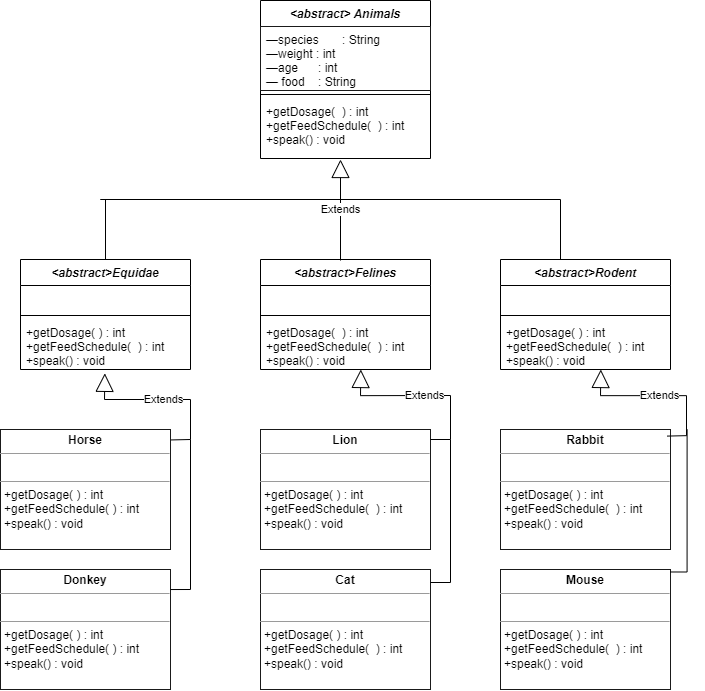

The diagram above was exported from draw.io. Its source (the exported page's mxGraphModel, read from the mxfile embedded in the PNG):
<mxGraphModel dx="867" dy="573" grid="1" gridSize="10" guides="1" tooltips="1" connect="1" arrows="1" fold="1" page="1" pageScale="1" pageWidth="827" pageHeight="1169" math="1" shadow="0">
  <root>
    <mxCell id="0" />
    <mxCell id="1" parent="0" />
    <mxCell id="_pObSK8hySWkdA3cpa7o-1" value="&lt;abstract&gt;Felines" style="swimlane;fontStyle=3;align=center;verticalAlign=top;childLayout=stackLayout;horizontal=1;startSize=26;horizontalStack=0;resizeParent=1;resizeParentMax=0;resizeLast=0;collapsible=1;marginBottom=0;" vertex="1" parent="1">
      <mxGeometry x="440" y="300" width="170" height="110" as="geometry" />
    </mxCell>
    <mxCell id="_pObSK8hySWkdA3cpa7o-2" value="  " style="text;strokeColor=none;fillColor=none;align=left;verticalAlign=top;spacingLeft=4;spacingRight=4;overflow=hidden;rotatable=0;points=[[0,0.5],[1,0.5]];portConstraint=eastwest;" vertex="1" parent="_pObSK8hySWkdA3cpa7o-1">
      <mxGeometry y="26" width="170" height="26" as="geometry" />
    </mxCell>
    <mxCell id="_pObSK8hySWkdA3cpa7o-3" value="" style="line;strokeWidth=1;fillColor=none;align=left;verticalAlign=middle;spacingTop=-1;spacingLeft=3;spacingRight=3;rotatable=0;labelPosition=right;points=[];portConstraint=eastwest;" vertex="1" parent="_pObSK8hySWkdA3cpa7o-1">
      <mxGeometry y="52" width="170" height="8" as="geometry" />
    </mxCell>
    <mxCell id="_pObSK8hySWkdA3cpa7o-4" value="+getDosage(  ) : int&#10;+getFeedSchedule(  ) : int&#10;+speak() : void" style="text;strokeColor=none;fillColor=none;align=left;verticalAlign=top;spacingLeft=4;spacingRight=4;overflow=hidden;rotatable=0;points=[[0,0.5],[1,0.5]];portConstraint=eastwest;" vertex="1" parent="_pObSK8hySWkdA3cpa7o-1">
      <mxGeometry y="60" width="170" height="50" as="geometry" />
    </mxCell>
    <mxCell id="_pObSK8hySWkdA3cpa7o-5" value="&lt;abstract&gt;Equidae" style="swimlane;fontStyle=3;align=center;verticalAlign=top;childLayout=stackLayout;horizontal=1;startSize=26;horizontalStack=0;resizeParent=1;resizeParentMax=0;resizeLast=0;collapsible=1;marginBottom=0;" vertex="1" parent="1">
      <mxGeometry x="200" y="300" width="170" height="110" as="geometry" />
    </mxCell>
    <mxCell id="_pObSK8hySWkdA3cpa7o-6" value="  " style="text;strokeColor=none;fillColor=none;align=left;verticalAlign=top;spacingLeft=4;spacingRight=4;overflow=hidden;rotatable=0;points=[[0,0.5],[1,0.5]];portConstraint=eastwest;" vertex="1" parent="_pObSK8hySWkdA3cpa7o-5">
      <mxGeometry y="26" width="170" height="26" as="geometry" />
    </mxCell>
    <mxCell id="_pObSK8hySWkdA3cpa7o-7" value="" style="line;strokeWidth=1;fillColor=none;align=left;verticalAlign=middle;spacingTop=-1;spacingLeft=3;spacingRight=3;rotatable=0;labelPosition=right;points=[];portConstraint=eastwest;" vertex="1" parent="_pObSK8hySWkdA3cpa7o-5">
      <mxGeometry y="52" width="170" height="8" as="geometry" />
    </mxCell>
    <mxCell id="_pObSK8hySWkdA3cpa7o-8" value="+getDosage( ) : int&#10;+getFeedSchedule(  ) : int&#10;+speak() : void" style="text;strokeColor=none;fillColor=none;align=left;verticalAlign=top;spacingLeft=4;spacingRight=4;overflow=hidden;rotatable=0;points=[[0,0.5],[1,0.5]];portConstraint=eastwest;" vertex="1" parent="_pObSK8hySWkdA3cpa7o-5">
      <mxGeometry y="60" width="170" height="50" as="geometry" />
    </mxCell>
    <mxCell id="_pObSK8hySWkdA3cpa7o-9" value="&lt;abstract&gt; Animals" style="swimlane;fontStyle=3;align=center;verticalAlign=top;childLayout=stackLayout;horizontal=1;startSize=26;horizontalStack=0;resizeParent=1;resizeParentMax=0;resizeLast=0;collapsible=1;marginBottom=0;" vertex="1" parent="1">
      <mxGeometry x="440" y="41" width="170" height="158" as="geometry">
        <mxRectangle x="440" y="41" width="150" height="26" as="alternateBounds" />
      </mxGeometry>
    </mxCell>
    <mxCell id="_pObSK8hySWkdA3cpa7o-10" value="—species       : String&#10;—weight : int&#10;—age      : int&#10;— food    : String" style="text;strokeColor=#1A1A1A;fillColor=none;align=left;verticalAlign=top;spacingLeft=4;spacingRight=4;overflow=hidden;rotatable=0;points=[[0,0.5],[1,0.5]];portConstraint=eastwest;" vertex="1" parent="_pObSK8hySWkdA3cpa7o-9">
      <mxGeometry y="26" width="170" height="64" as="geometry" />
    </mxCell>
    <mxCell id="_pObSK8hySWkdA3cpa7o-11" value="" style="line;strokeWidth=1;fillColor=none;align=left;verticalAlign=middle;spacingTop=-1;spacingLeft=3;spacingRight=3;rotatable=0;labelPosition=right;points=[];portConstraint=eastwest;" vertex="1" parent="_pObSK8hySWkdA3cpa7o-9">
      <mxGeometry y="90" width="170" height="8" as="geometry" />
    </mxCell>
    <mxCell id="_pObSK8hySWkdA3cpa7o-12" value="+getDosage(  ) : int&#10;+getFeedSchedule(  ) : int&#10;+speak() : void" style="text;strokeColor=none;fillColor=none;align=left;verticalAlign=top;spacingLeft=4;spacingRight=4;overflow=hidden;rotatable=0;points=[[0,0.5],[1,0.5]];portConstraint=eastwest;" vertex="1" parent="_pObSK8hySWkdA3cpa7o-9">
      <mxGeometry y="98" width="170" height="60" as="geometry" />
    </mxCell>
    <mxCell id="_pObSK8hySWkdA3cpa7o-13" value="&lt;abstract&gt;Rodent" style="swimlane;fontStyle=3;align=center;verticalAlign=top;childLayout=stackLayout;horizontal=1;startSize=26;horizontalStack=0;resizeParent=1;resizeParentMax=0;resizeLast=0;collapsible=1;marginBottom=0;rounded=0;shadow=0;sketch=0;glass=0;" vertex="1" parent="1">
      <mxGeometry x="680" y="300" width="170" height="110" as="geometry" />
    </mxCell>
    <mxCell id="_pObSK8hySWkdA3cpa7o-14" value="   " style="text;strokeColor=none;fillColor=none;align=left;verticalAlign=top;spacingLeft=4;spacingRight=4;overflow=hidden;rotatable=0;points=[[0,0.5],[1,0.5]];portConstraint=eastwest;" vertex="1" parent="_pObSK8hySWkdA3cpa7o-13">
      <mxGeometry y="26" width="170" height="26" as="geometry" />
    </mxCell>
    <mxCell id="_pObSK8hySWkdA3cpa7o-15" value="" style="line;strokeWidth=1;fillColor=none;align=left;verticalAlign=middle;spacingTop=-1;spacingLeft=3;spacingRight=3;rotatable=0;labelPosition=right;points=[];portConstraint=eastwest;" vertex="1" parent="_pObSK8hySWkdA3cpa7o-13">
      <mxGeometry y="52" width="170" height="8" as="geometry" />
    </mxCell>
    <mxCell id="_pObSK8hySWkdA3cpa7o-16" value="+getDosage( ) : int&#10;+getFeedSchedule(  ) : int&#10;+speak() : void" style="text;strokeColor=none;fillColor=none;align=left;verticalAlign=top;spacingLeft=4;spacingRight=4;overflow=hidden;rotatable=0;points=[[0,0.5],[1,0.5]];portConstraint=eastwest;" vertex="1" parent="_pObSK8hySWkdA3cpa7o-13">
      <mxGeometry y="60" width="170" height="50" as="geometry" />
    </mxCell>
    <mxCell id="_pObSK8hySWkdA3cpa7o-18" value="Extends" style="endArrow=block;endSize=16;endFill=0;html=1;rounded=0;" edge="1" parent="1">
      <mxGeometry width="160" relative="1" as="geometry">
        <mxPoint x="520" y="301" as="sourcePoint" />
        <mxPoint x="520" y="200" as="targetPoint" />
      </mxGeometry>
    </mxCell>
    <mxCell id="_pObSK8hySWkdA3cpa7o-22" value="" style="endArrow=none;html=1;edgeStyle=orthogonalEdgeStyle;rounded=0;exitX=0.5;exitY=0;exitDx=0;exitDy=0;" edge="1" parent="1" source="_pObSK8hySWkdA3cpa7o-5">
      <mxGeometry relative="1" as="geometry">
        <mxPoint x="280" y="239.57999999999998" as="sourcePoint" />
        <mxPoint x="520" y="240" as="targetPoint" />
        <Array as="points">
          <mxPoint x="280" y="240" />
          <mxPoint x="440" y="240" />
        </Array>
      </mxGeometry>
    </mxCell>
    <mxCell id="_pObSK8hySWkdA3cpa7o-26" value="" style="endArrow=none;html=1;edgeStyle=orthogonalEdgeStyle;rounded=0;exitX=0.5;exitY=0;exitDx=0;exitDy=0;" edge="1" parent="1">
      <mxGeometry relative="1" as="geometry">
        <mxPoint x="740" y="300" as="sourcePoint" />
        <mxPoint x="500" y="240" as="targetPoint" />
        <Array as="points">
          <mxPoint x="740" y="240" />
        </Array>
      </mxGeometry>
    </mxCell>
    <mxCell id="_pObSK8hySWkdA3cpa7o-28" value="&lt;p style=&quot;margin:0px;margin-top:4px;text-align:center;&quot;&gt;&lt;b&gt;Horse&lt;/b&gt;&lt;/p&gt;&lt;hr size=&quot;1&quot;&gt;&lt;p style=&quot;margin:0px;margin-left:4px;&quot;&gt;&amp;nbsp; &amp;nbsp;&lt;/p&gt;&lt;hr size=&quot;1&quot;&gt;&lt;p style=&quot;margin:0px;margin-left:4px;&quot;&gt;+getDosage( ) : int&lt;br style=&quot;padding: 0px; margin: 0px;&quot;&gt;+getFeedSchedule( ) : int&lt;br style=&quot;padding: 0px; margin: 0px;&quot;&gt;+speak() : void&lt;br&gt;&lt;/p&gt;" style="verticalAlign=top;align=left;overflow=fill;fontSize=12;fontFamily=Helvetica;html=1;strokeColor=#1A1A1A;" vertex="1" parent="1">
      <mxGeometry x="180" y="470" width="170" height="120" as="geometry" />
    </mxCell>
    <mxCell id="_pObSK8hySWkdA3cpa7o-33" value="&lt;p style=&quot;margin:0px;margin-top:4px;text-align:center;&quot;&gt;&lt;b&gt;Donkey&lt;/b&gt;&lt;/p&gt;&lt;hr size=&quot;1&quot;&gt;&lt;p style=&quot;margin:0px;margin-left:4px;&quot;&gt;&amp;nbsp;&amp;nbsp;&lt;/p&gt;&lt;hr size=&quot;1&quot;&gt;&lt;p style=&quot;margin:0px;margin-left:4px;&quot;&gt;+getDosage( ) : int&lt;br style=&quot;padding: 0px; margin: 0px;&quot;&gt;+getFeedSchedule( ) : int&lt;br style=&quot;padding: 0px; margin: 0px;&quot;&gt;+speak() : void&lt;br&gt;&lt;/p&gt;" style="verticalAlign=top;align=left;overflow=fill;fontSize=12;fontFamily=Helvetica;html=1;strokeColor=#1A1A1A;" vertex="1" parent="1">
      <mxGeometry x="180" y="610" width="170" height="120" as="geometry" />
    </mxCell>
    <mxCell id="_pObSK8hySWkdA3cpa7o-34" value="&lt;p style=&quot;margin:0px;margin-top:4px;text-align:center;&quot;&gt;&lt;b style=&quot;background-color: initial;&quot;&gt;Mouse&lt;/b&gt;&lt;br&gt;&lt;/p&gt;&lt;hr size=&quot;1&quot;&gt;&lt;p style=&quot;margin:0px;margin-left:4px;&quot;&gt;&amp;nbsp;&lt;/p&gt;&lt;hr size=&quot;1&quot;&gt;&lt;p style=&quot;margin:0px;margin-left:4px;&quot;&gt;+getDosage( ) : int&lt;br style=&quot;padding: 0px; margin: 0px;&quot;&gt;+getFeedSchedule(&amp;nbsp; ) : int&lt;br style=&quot;padding: 0px; margin: 0px;&quot;&gt;+speak() : void&lt;br&gt;&lt;/p&gt;" style="verticalAlign=top;align=left;overflow=fill;fontSize=12;fontFamily=Helvetica;html=1;strokeColor=#1A1A1A;" vertex="1" parent="1">
      <mxGeometry x="680" y="610" width="170" height="120" as="geometry" />
    </mxCell>
    <mxCell id="_pObSK8hySWkdA3cpa7o-35" value="&lt;p style=&quot;margin:0px;margin-top:4px;text-align:center;&quot;&gt;&lt;b&gt;Rabbit&lt;/b&gt;&lt;/p&gt;&lt;hr size=&quot;1&quot;&gt;&lt;p style=&quot;margin:0px;margin-left:4px;&quot;&gt;&lt;br&gt;&lt;/p&gt;&lt;hr size=&quot;1&quot;&gt;&lt;p style=&quot;margin:0px;margin-left:4px;&quot;&gt;+getDosage( ) : int&lt;br style=&quot;padding: 0px; margin: 0px;&quot;&gt;+getFeedSchedule(&amp;nbsp; ) : int&lt;br style=&quot;padding: 0px; margin: 0px;&quot;&gt;+speak() : void&lt;br&gt;&lt;/p&gt;" style="verticalAlign=top;align=left;overflow=fill;fontSize=12;fontFamily=Helvetica;html=1;strokeColor=#1A1A1A;" vertex="1" parent="1">
      <mxGeometry x="680" y="470" width="170" height="120" as="geometry" />
    </mxCell>
    <mxCell id="_pObSK8hySWkdA3cpa7o-36" value="&lt;p style=&quot;margin:0px;margin-top:4px;text-align:center;&quot;&gt;&lt;b&gt;Lion&lt;/b&gt;&lt;/p&gt;&lt;hr size=&quot;1&quot;&gt;&lt;p style=&quot;margin:0px;margin-left:4px;&quot;&gt;&lt;br&gt;&lt;/p&gt;&lt;hr size=&quot;1&quot;&gt;&lt;p style=&quot;margin:0px;margin-left:4px;&quot;&gt;+getDosage( ) : int&lt;br style=&quot;padding: 0px; margin: 0px;&quot;&gt;+getFeedSchedule(&amp;nbsp; ) : int&lt;br style=&quot;padding: 0px; margin: 0px;&quot;&gt;+speak() : void&lt;br&gt;&lt;/p&gt;" style="verticalAlign=top;align=left;overflow=fill;fontSize=12;fontFamily=Helvetica;html=1;strokeColor=#1A1A1A;" vertex="1" parent="1">
      <mxGeometry x="440" y="470" width="170" height="120" as="geometry" />
    </mxCell>
    <mxCell id="_pObSK8hySWkdA3cpa7o-32" value="&lt;p style=&quot;margin:0px;margin-top:4px;text-align:center;&quot;&gt;&lt;b&gt;Cat&lt;/b&gt;&lt;/p&gt;&lt;hr size=&quot;1&quot;&gt;&lt;p style=&quot;margin:0px;margin-left:4px;&quot;&gt;&amp;nbsp;&lt;/p&gt;&lt;hr size=&quot;1&quot;&gt;&lt;p style=&quot;margin:0px;margin-left:4px;&quot;&gt;+getDosage( ) : int&lt;br style=&quot;padding: 0px; margin: 0px;&quot;&gt;+getFeedSchedule(&amp;nbsp; ) : int&lt;br style=&quot;padding: 0px; margin: 0px;&quot;&gt;+speak() : void&lt;br&gt;&lt;/p&gt;" style="verticalAlign=top;align=left;overflow=fill;fontSize=12;fontFamily=Helvetica;html=1;strokeColor=#1A1A1A;" vertex="1" parent="1">
      <mxGeometry x="440" y="610" width="170" height="120" as="geometry" />
    </mxCell>
    <mxCell id="_pObSK8hySWkdA3cpa7o-40" value="Extends" style="endArrow=block;endSize=16;endFill=0;html=1;rounded=0;entryX=0.496;entryY=1.077;entryDx=0;entryDy=0;entryPerimeter=0;exitX=1.004;exitY=0.087;exitDx=0;exitDy=0;exitPerimeter=0;" edge="1" parent="1" source="_pObSK8hySWkdA3cpa7o-28" target="_pObSK8hySWkdA3cpa7o-8">
      <mxGeometry width="160" relative="1" as="geometry">
        <mxPoint x="350" y="485" as="sourcePoint" />
        <mxPoint x="410" y="440" as="targetPoint" />
        <Array as="points">
          <mxPoint x="370" y="480" />
          <mxPoint x="370" y="440" />
          <mxPoint x="284" y="440" />
        </Array>
      </mxGeometry>
    </mxCell>
    <mxCell id="_pObSK8hySWkdA3cpa7o-42" value="Extends" style="endArrow=block;endSize=16;endFill=0;html=1;rounded=0;entryX=0.496;entryY=1.077;entryDx=0;entryDy=0;entryPerimeter=0;exitX=1.004;exitY=0.087;exitDx=0;exitDy=0;exitPerimeter=0;" edge="1" parent="1">
      <mxGeometry width="160" relative="1" as="geometry">
        <mxPoint x="846.6800000000001" y="476.59000000000003" as="sourcePoint" />
        <mxPoint x="780.3199999999999" y="409.9999999999999" as="targetPoint" />
        <Array as="points">
          <mxPoint x="866" y="476.15" />
          <mxPoint x="866" y="436.15" />
          <mxPoint x="780" y="436.15" />
        </Array>
      </mxGeometry>
    </mxCell>
    <mxCell id="_pObSK8hySWkdA3cpa7o-43" value="Extends" style="endArrow=block;endSize=16;endFill=0;html=1;rounded=0;entryX=0.496;entryY=1.077;entryDx=0;entryDy=0;entryPerimeter=0;" edge="1" parent="1">
      <mxGeometry width="160" relative="1" as="geometry">
        <mxPoint x="610" y="480" as="sourcePoint" />
        <mxPoint x="540.3199999999999" y="409.9999999999999" as="targetPoint" />
        <Array as="points">
          <mxPoint x="630" y="480" />
          <mxPoint x="630" y="436" />
          <mxPoint x="540" y="436.15" />
        </Array>
      </mxGeometry>
    </mxCell>
    <mxCell id="_pObSK8hySWkdA3cpa7o-44" value="" style="endArrow=none;html=1;edgeStyle=orthogonalEdgeStyle;rounded=0;" edge="1" parent="1">
      <mxGeometry relative="1" as="geometry">
        <mxPoint x="610" y="623" as="sourcePoint" />
        <mxPoint x="630" y="480" as="targetPoint" />
        <Array as="points">
          <mxPoint x="630" y="623" />
        </Array>
      </mxGeometry>
    </mxCell>
    <mxCell id="_pObSK8hySWkdA3cpa7o-46" value="" style="edgeLabel;resizable=0;html=1;align=right;verticalAlign=bottom;strokeColor=#1A1A1A;" connectable="0" vertex="1" parent="_pObSK8hySWkdA3cpa7o-44">
      <mxGeometry x="1" relative="1" as="geometry" />
    </mxCell>
    <mxCell id="_pObSK8hySWkdA3cpa7o-47" value="" style="endArrow=none;html=1;edgeStyle=orthogonalEdgeStyle;rounded=0;exitX=1.02;exitY=0.104;exitDx=0;exitDy=0;exitPerimeter=0;" edge="1" parent="1">
      <mxGeometry relative="1" as="geometry">
        <mxPoint x="849.9999999999999" y="612.48" as="sourcePoint" />
        <mxPoint x="866.6" y="470" as="targetPoint" />
      </mxGeometry>
    </mxCell>
    <mxCell id="_pObSK8hySWkdA3cpa7o-48" value="" style="edgeLabel;resizable=0;html=1;align=right;verticalAlign=bottom;strokeColor=#1A1A1A;" connectable="0" vertex="1" parent="_pObSK8hySWkdA3cpa7o-47">
      <mxGeometry x="1" relative="1" as="geometry" />
    </mxCell>
    <mxCell id="_pObSK8hySWkdA3cpa7o-49" value="" style="endArrow=none;html=1;edgeStyle=orthogonalEdgeStyle;rounded=0;exitX=1;exitY=0.167;exitDx=0;exitDy=0;exitPerimeter=0;" edge="1" parent="1" source="_pObSK8hySWkdA3cpa7o-33">
      <mxGeometry relative="1" as="geometry">
        <mxPoint x="353.39999999999986" y="622.48" as="sourcePoint" />
        <mxPoint x="370" y="480" as="targetPoint" />
      </mxGeometry>
    </mxCell>
    <mxCell id="_pObSK8hySWkdA3cpa7o-50" value="" style="edgeLabel;resizable=0;html=1;align=right;verticalAlign=bottom;strokeColor=#1A1A1A;" connectable="0" vertex="1" parent="_pObSK8hySWkdA3cpa7o-49">
      <mxGeometry x="1" relative="1" as="geometry" />
    </mxCell>
  </root>
</mxGraphModel>